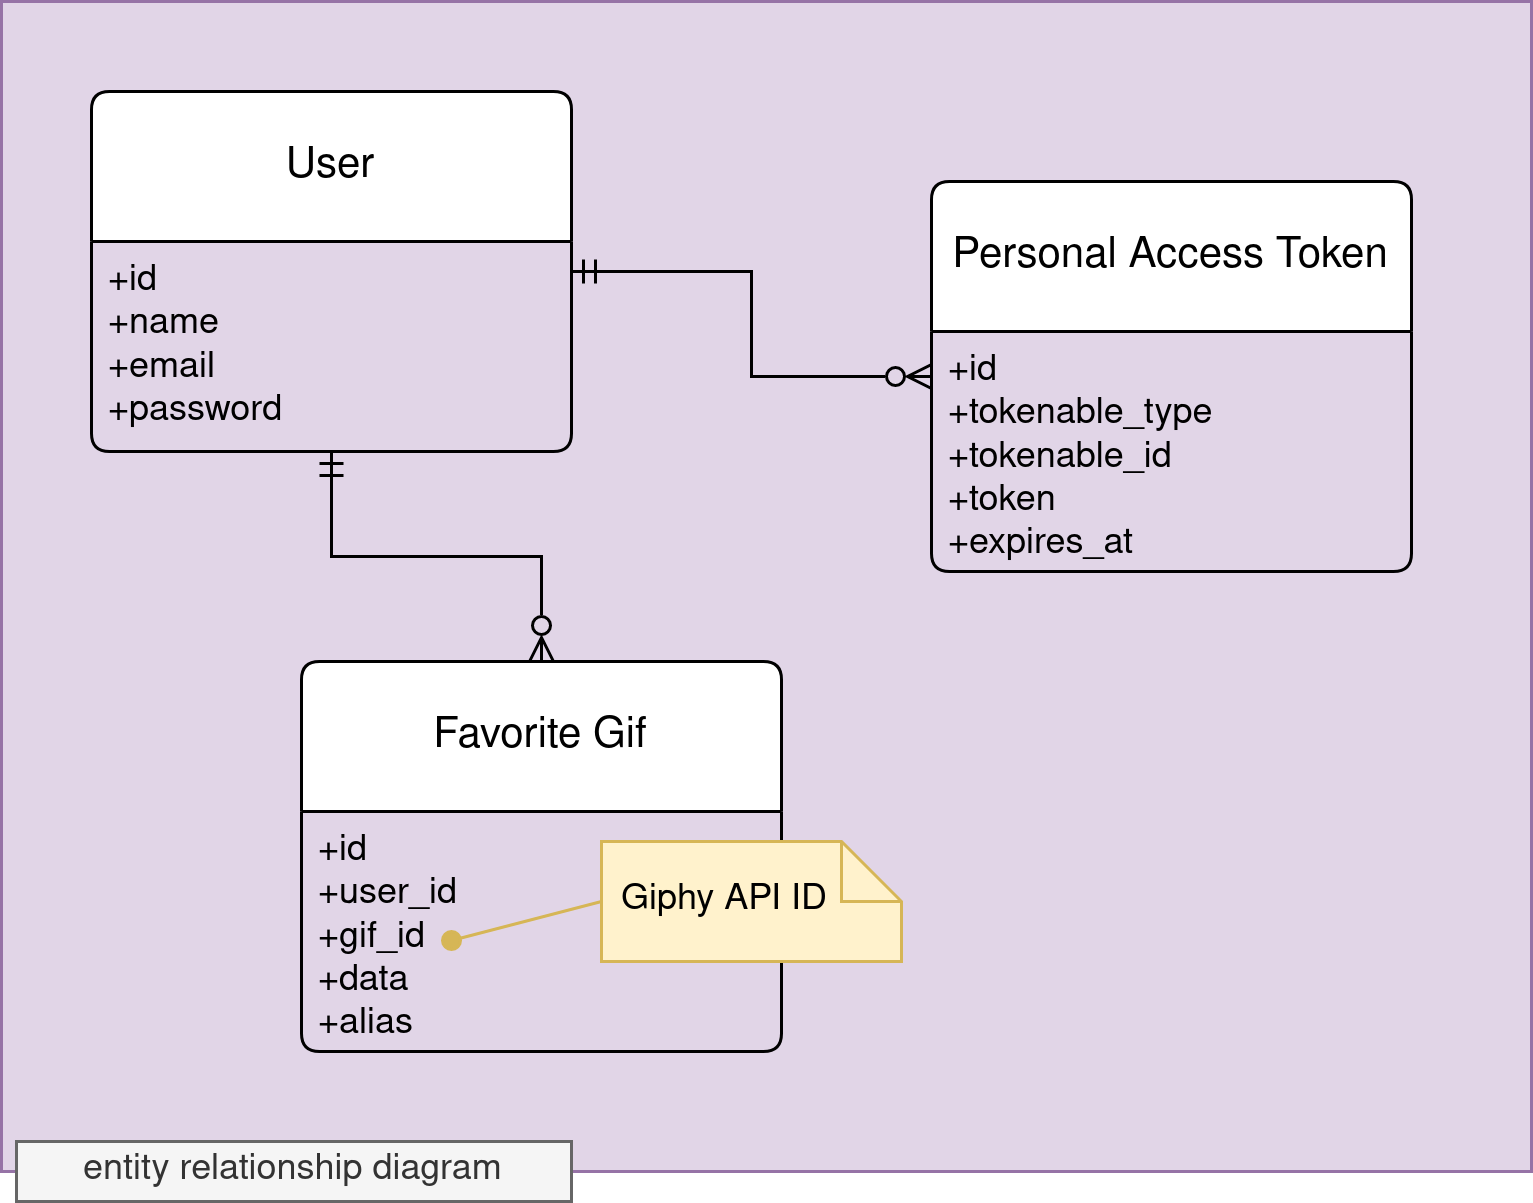

The diagram above was exported from draw.io. Its source (the exported page's mxGraphModel, read from the mxfile embedded in the PNG):
<mxGraphModel dx="1420" dy="736" grid="1" gridSize="10" guides="1" tooltips="1" connect="1" arrows="1" fold="1" page="1" pageScale="1" pageWidth="827" pageHeight="1169" math="0" shadow="0">
  <root>
    <mxCell id="0" />
    <mxCell id="1" parent="0" />
    <mxCell id="914f0NYERWC-MkPp2J7L-1" value="" style="rounded=0;whiteSpace=wrap;html=1;fillColor=#e1d5e7;strokeColor=#9673a6;movable=1;resizable=1;rotatable=1;deletable=1;editable=1;locked=0;connectable=1;" parent="1" vertex="1">
      <mxGeometry x="10" y="10" width="510" height="390" as="geometry" />
    </mxCell>
    <mxCell id="smPXVjQHjMy0Dziq3ZPN-7" style="edgeStyle=orthogonalEdgeStyle;rounded=0;orthogonalLoop=1;jettySize=auto;html=1;endArrow=ERzeroToMany;endFill=0;startArrow=ERmandOne;startFill=0;strokeWidth=1;" parent="1" source="smPXVjQHjMy0Dziq3ZPN-1" target="smPXVjQHjMy0Dziq3ZPN-3" edge="1">
      <mxGeometry relative="1" as="geometry" />
    </mxCell>
    <mxCell id="smPXVjQHjMy0Dziq3ZPN-1" value="&lt;div&gt;User&lt;/div&gt;" style="swimlane;childLayout=stackLayout;horizontal=1;startSize=50;horizontalStack=0;rounded=1;fontSize=14;fontStyle=0;strokeWidth=1;resizeParent=0;resizeLast=1;shadow=0;dashed=0;align=center;arcSize=4;whiteSpace=wrap;html=1;" parent="1" vertex="1">
      <mxGeometry x="40" y="40" width="160" height="120" as="geometry">
        <mxRectangle x="40" y="40" width="120" height="50" as="alternateBounds" />
      </mxGeometry>
    </mxCell>
    <mxCell id="smPXVjQHjMy0Dziq3ZPN-2" value="&lt;div&gt;+id&lt;br&gt;&lt;/div&gt;&lt;div&gt;+name&lt;/div&gt;+email&lt;br&gt;+password" style="align=left;strokeColor=none;fillColor=none;spacingLeft=4;fontSize=12;verticalAlign=top;resizable=0;rotatable=0;part=1;html=1;" parent="smPXVjQHjMy0Dziq3ZPN-1" vertex="1">
      <mxGeometry y="50" width="160" height="70" as="geometry" />
    </mxCell>
    <mxCell id="smPXVjQHjMy0Dziq3ZPN-3" value="Personal Access Token" style="swimlane;childLayout=stackLayout;horizontal=1;startSize=50;horizontalStack=0;rounded=1;fontSize=14;fontStyle=0;strokeWidth=1;resizeParent=0;resizeLast=1;shadow=0;dashed=0;align=center;arcSize=4;whiteSpace=wrap;html=1;" parent="1" vertex="1">
      <mxGeometry x="320" y="70" width="160" height="130" as="geometry">
        <mxRectangle x="320" y="40" width="120" height="50" as="alternateBounds" />
      </mxGeometry>
    </mxCell>
    <mxCell id="smPXVjQHjMy0Dziq3ZPN-4" value="&lt;div&gt;+id&lt;br&gt;&lt;/div&gt;&lt;div&gt;+tokenable_type&lt;/div&gt;+tokenable_id&lt;br&gt;&lt;div&gt;+token&lt;/div&gt;&lt;div&gt;+expires_at&lt;/div&gt;" style="align=left;strokeColor=none;fillColor=none;spacingLeft=4;fontSize=12;verticalAlign=top;resizable=0;rotatable=0;part=1;html=1;" parent="smPXVjQHjMy0Dziq3ZPN-3" vertex="1">
      <mxGeometry y="50" width="160" height="80" as="geometry" />
    </mxCell>
    <mxCell id="smPXVjQHjMy0Dziq3ZPN-5" value="Favorite Gif" style="swimlane;childLayout=stackLayout;horizontal=1;startSize=50;horizontalStack=0;rounded=1;fontSize=14;fontStyle=0;strokeWidth=1;resizeParent=0;resizeLast=1;shadow=0;dashed=0;align=center;arcSize=4;whiteSpace=wrap;html=1;" parent="1" vertex="1">
      <mxGeometry x="110" y="230" width="160" height="130" as="geometry">
        <mxRectangle x="40" y="200" width="120" height="50" as="alternateBounds" />
      </mxGeometry>
    </mxCell>
    <mxCell id="smPXVjQHjMy0Dziq3ZPN-6" value="+id&lt;br&gt;+user_id&lt;br&gt;&lt;div&gt;+gif_id&lt;/div&gt;&lt;div&gt;+data&lt;/div&gt;&lt;div&gt;+alias&lt;/div&gt;&lt;div&gt;&lt;br&gt;&lt;/div&gt;" style="align=left;strokeColor=none;fillColor=none;spacingLeft=4;fontSize=12;verticalAlign=top;resizable=0;rotatable=0;part=1;html=1;" parent="smPXVjQHjMy0Dziq3ZPN-5" vertex="1">
      <mxGeometry y="50" width="160" height="80" as="geometry" />
    </mxCell>
    <mxCell id="smPXVjQHjMy0Dziq3ZPN-8" style="edgeStyle=orthogonalEdgeStyle;rounded=0;orthogonalLoop=1;jettySize=auto;html=1;endArrow=ERzeroToMany;endFill=0;startArrow=ERmandOne;startFill=0;strokeWidth=1;" parent="1" source="smPXVjQHjMy0Dziq3ZPN-2" target="smPXVjQHjMy0Dziq3ZPN-5" edge="1">
      <mxGeometry relative="1" as="geometry" />
    </mxCell>
    <mxCell id="smPXVjQHjMy0Dziq3ZPN-10" style="rounded=0;orthogonalLoop=1;jettySize=auto;html=1;exitX=0;exitY=0.5;exitDx=0;exitDy=0;exitPerimeter=0;endArrow=oval;endFill=1;fillColor=#fff2cc;strokeColor=#d6b656;" parent="1" source="smPXVjQHjMy0Dziq3ZPN-9" edge="1">
      <mxGeometry relative="1" as="geometry">
        <mxPoint x="160" y="323" as="targetPoint" />
      </mxGeometry>
    </mxCell>
    <mxCell id="smPXVjQHjMy0Dziq3ZPN-9" value="Giphy API ID" style="shape=note;size=20;whiteSpace=wrap;html=1;fillColor=#fff2cc;strokeColor=#d6b656;align=left;spacingLeft=5;" parent="1" vertex="1">
      <mxGeometry x="210" y="290" width="100" height="40" as="geometry" />
    </mxCell>
    <mxCell id="914f0NYERWC-MkPp2J7L-2" value="entity relationship diagram" style="rounded=0;whiteSpace=wrap;html=1;fillColor=#f5f5f5;fontColor=#333333;strokeColor=#666666;movable=1;resizable=1;rotatable=1;deletable=1;editable=1;locked=0;connectable=1;" parent="1" vertex="1">
      <mxGeometry x="15" y="390" width="185" height="20" as="geometry" />
    </mxCell>
  </root>
</mxGraphModel>